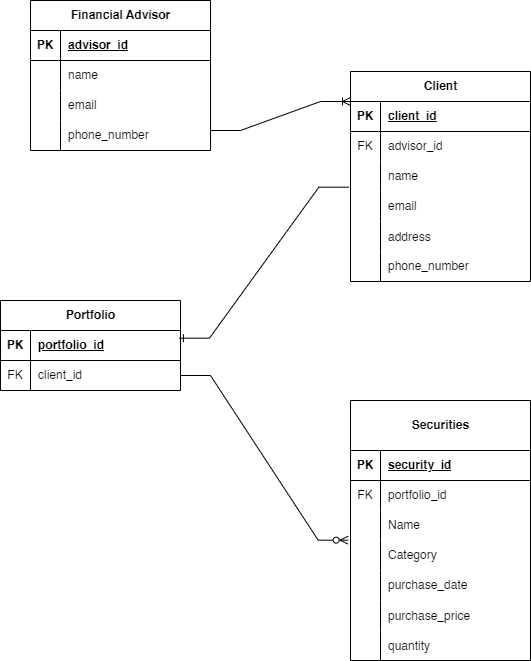

The diagram above was exported from draw.io. Its source (the exported page's mxGraphModel, read from the mxfile embedded in the PNG):
<mxGraphModel dx="1050" dy="522" grid="1" gridSize="10" guides="1" tooltips="1" connect="1" arrows="1" fold="1" page="1" pageScale="1" pageWidth="850" pageHeight="1100" math="0" shadow="0">
  <root>
    <mxCell id="0" />
    <mxCell id="1" parent="0" />
    <mxCell id="vudXM8rCIv6FUZnxWWMg-16" value="Financial Advisor" style="shape=table;startSize=30;container=1;collapsible=1;childLayout=tableLayout;fixedRows=1;rowLines=0;fontStyle=1;align=center;resizeLast=1;html=1;" parent="1" vertex="1">
      <mxGeometry x="90" y="150" width="180" height="150" as="geometry" />
    </mxCell>
    <mxCell id="vudXM8rCIv6FUZnxWWMg-17" value="" style="shape=tableRow;horizontal=0;startSize=0;swimlaneHead=0;swimlaneBody=0;fillColor=none;collapsible=0;dropTarget=0;points=[[0,0.5],[1,0.5]];portConstraint=eastwest;top=0;left=0;right=0;bottom=1;" parent="vudXM8rCIv6FUZnxWWMg-16" vertex="1">
      <mxGeometry y="30" width="180" height="30" as="geometry" />
    </mxCell>
    <mxCell id="vudXM8rCIv6FUZnxWWMg-18" value="PK" style="shape=partialRectangle;connectable=0;fillColor=none;top=0;left=0;bottom=0;right=0;fontStyle=1;overflow=hidden;whiteSpace=wrap;html=1;" parent="vudXM8rCIv6FUZnxWWMg-17" vertex="1">
      <mxGeometry width="30" height="30" as="geometry">
        <mxRectangle width="30" height="30" as="alternateBounds" />
      </mxGeometry>
    </mxCell>
    <mxCell id="vudXM8rCIv6FUZnxWWMg-19" value="advisor_id" style="shape=partialRectangle;connectable=0;fillColor=none;top=0;left=0;bottom=0;right=0;align=left;spacingLeft=6;fontStyle=5;overflow=hidden;whiteSpace=wrap;html=1;" parent="vudXM8rCIv6FUZnxWWMg-17" vertex="1">
      <mxGeometry x="30" width="150" height="30" as="geometry">
        <mxRectangle width="150" height="30" as="alternateBounds" />
      </mxGeometry>
    </mxCell>
    <mxCell id="vudXM8rCIv6FUZnxWWMg-20" value="" style="shape=tableRow;horizontal=0;startSize=0;swimlaneHead=0;swimlaneBody=0;fillColor=none;collapsible=0;dropTarget=0;points=[[0,0.5],[1,0.5]];portConstraint=eastwest;top=0;left=0;right=0;bottom=0;" parent="vudXM8rCIv6FUZnxWWMg-16" vertex="1">
      <mxGeometry y="60" width="180" height="30" as="geometry" />
    </mxCell>
    <mxCell id="vudXM8rCIv6FUZnxWWMg-21" value="" style="shape=partialRectangle;connectable=0;fillColor=none;top=0;left=0;bottom=0;right=0;editable=1;overflow=hidden;whiteSpace=wrap;html=1;" parent="vudXM8rCIv6FUZnxWWMg-20" vertex="1">
      <mxGeometry width="30" height="30" as="geometry">
        <mxRectangle width="30" height="30" as="alternateBounds" />
      </mxGeometry>
    </mxCell>
    <mxCell id="vudXM8rCIv6FUZnxWWMg-22" value="name" style="shape=partialRectangle;connectable=0;fillColor=none;top=0;left=0;bottom=0;right=0;align=left;spacingLeft=6;overflow=hidden;whiteSpace=wrap;html=1;" parent="vudXM8rCIv6FUZnxWWMg-20" vertex="1">
      <mxGeometry x="30" width="150" height="30" as="geometry">
        <mxRectangle width="150" height="30" as="alternateBounds" />
      </mxGeometry>
    </mxCell>
    <mxCell id="vudXM8rCIv6FUZnxWWMg-23" value="" style="shape=tableRow;horizontal=0;startSize=0;swimlaneHead=0;swimlaneBody=0;fillColor=none;collapsible=0;dropTarget=0;points=[[0,0.5],[1,0.5]];portConstraint=eastwest;top=0;left=0;right=0;bottom=0;" parent="vudXM8rCIv6FUZnxWWMg-16" vertex="1">
      <mxGeometry y="90" width="180" height="30" as="geometry" />
    </mxCell>
    <mxCell id="vudXM8rCIv6FUZnxWWMg-24" value="" style="shape=partialRectangle;connectable=0;fillColor=none;top=0;left=0;bottom=0;right=0;editable=1;overflow=hidden;whiteSpace=wrap;html=1;" parent="vudXM8rCIv6FUZnxWWMg-23" vertex="1">
      <mxGeometry width="30" height="30" as="geometry">
        <mxRectangle width="30" height="30" as="alternateBounds" />
      </mxGeometry>
    </mxCell>
    <mxCell id="vudXM8rCIv6FUZnxWWMg-25" value="email" style="shape=partialRectangle;connectable=0;fillColor=none;top=0;left=0;bottom=0;right=0;align=left;spacingLeft=6;overflow=hidden;whiteSpace=wrap;html=1;" parent="vudXM8rCIv6FUZnxWWMg-23" vertex="1">
      <mxGeometry x="30" width="150" height="30" as="geometry">
        <mxRectangle width="150" height="30" as="alternateBounds" />
      </mxGeometry>
    </mxCell>
    <mxCell id="vudXM8rCIv6FUZnxWWMg-26" value="" style="shape=tableRow;horizontal=0;startSize=0;swimlaneHead=0;swimlaneBody=0;fillColor=none;collapsible=0;dropTarget=0;points=[[0,0.5],[1,0.5]];portConstraint=eastwest;top=0;left=0;right=0;bottom=0;" parent="vudXM8rCIv6FUZnxWWMg-16" vertex="1">
      <mxGeometry y="120" width="180" height="30" as="geometry" />
    </mxCell>
    <mxCell id="vudXM8rCIv6FUZnxWWMg-27" value="" style="shape=partialRectangle;connectable=0;fillColor=none;top=0;left=0;bottom=0;right=0;editable=1;overflow=hidden;whiteSpace=wrap;html=1;" parent="vudXM8rCIv6FUZnxWWMg-26" vertex="1">
      <mxGeometry width="30" height="30" as="geometry">
        <mxRectangle width="30" height="30" as="alternateBounds" />
      </mxGeometry>
    </mxCell>
    <mxCell id="vudXM8rCIv6FUZnxWWMg-28" value="phone_number" style="shape=partialRectangle;connectable=0;fillColor=none;top=0;left=0;bottom=0;right=0;align=left;spacingLeft=6;overflow=hidden;whiteSpace=wrap;html=1;" parent="vudXM8rCIv6FUZnxWWMg-26" vertex="1">
      <mxGeometry x="30" width="150" height="30" as="geometry">
        <mxRectangle width="150" height="30" as="alternateBounds" />
      </mxGeometry>
    </mxCell>
    <mxCell id="vudXM8rCIv6FUZnxWWMg-29" value="Client" style="shape=table;startSize=30;container=1;collapsible=1;childLayout=tableLayout;fixedRows=1;rowLines=0;fontStyle=1;align=center;resizeLast=1;html=1;" parent="1" vertex="1">
      <mxGeometry x="410" y="221" width="180" height="210" as="geometry" />
    </mxCell>
    <mxCell id="vudXM8rCIv6FUZnxWWMg-30" value="" style="shape=tableRow;horizontal=0;startSize=0;swimlaneHead=0;swimlaneBody=0;fillColor=none;collapsible=0;dropTarget=0;points=[[0,0.5],[1,0.5]];portConstraint=eastwest;top=0;left=0;right=0;bottom=1;" parent="vudXM8rCIv6FUZnxWWMg-29" vertex="1">
      <mxGeometry y="30" width="180" height="30" as="geometry" />
    </mxCell>
    <mxCell id="vudXM8rCIv6FUZnxWWMg-31" value="PK" style="shape=partialRectangle;connectable=0;fillColor=none;top=0;left=0;bottom=0;right=0;fontStyle=1;overflow=hidden;whiteSpace=wrap;html=1;" parent="vudXM8rCIv6FUZnxWWMg-30" vertex="1">
      <mxGeometry width="30" height="30" as="geometry">
        <mxRectangle width="30" height="30" as="alternateBounds" />
      </mxGeometry>
    </mxCell>
    <mxCell id="vudXM8rCIv6FUZnxWWMg-32" value="client_id" style="shape=partialRectangle;connectable=0;fillColor=none;top=0;left=0;bottom=0;right=0;align=left;spacingLeft=6;fontStyle=5;overflow=hidden;whiteSpace=wrap;html=1;" parent="vudXM8rCIv6FUZnxWWMg-30" vertex="1">
      <mxGeometry x="30" width="150" height="30" as="geometry">
        <mxRectangle width="150" height="30" as="alternateBounds" />
      </mxGeometry>
    </mxCell>
    <mxCell id="vudXM8rCIv6FUZnxWWMg-111" value="" style="shape=tableRow;horizontal=0;startSize=0;swimlaneHead=0;swimlaneBody=0;fillColor=none;collapsible=0;dropTarget=0;points=[[0,0.5],[1,0.5]];portConstraint=eastwest;top=0;left=0;right=0;bottom=0;" parent="vudXM8rCIv6FUZnxWWMg-29" vertex="1">
      <mxGeometry y="60" width="180" height="30" as="geometry" />
    </mxCell>
    <mxCell id="vudXM8rCIv6FUZnxWWMg-112" value="FK" style="shape=partialRectangle;connectable=0;fillColor=none;top=0;left=0;bottom=0;right=0;fontStyle=0;overflow=hidden;whiteSpace=wrap;html=1;" parent="vudXM8rCIv6FUZnxWWMg-111" vertex="1">
      <mxGeometry width="30" height="30" as="geometry">
        <mxRectangle width="30" height="30" as="alternateBounds" />
      </mxGeometry>
    </mxCell>
    <mxCell id="vudXM8rCIv6FUZnxWWMg-113" value="advisor_id" style="shape=partialRectangle;connectable=0;fillColor=none;top=0;left=0;bottom=0;right=0;align=left;spacingLeft=6;fontStyle=0;overflow=hidden;whiteSpace=wrap;html=1;" parent="vudXM8rCIv6FUZnxWWMg-111" vertex="1">
      <mxGeometry x="30" width="150" height="30" as="geometry">
        <mxRectangle width="150" height="30" as="alternateBounds" />
      </mxGeometry>
    </mxCell>
    <mxCell id="vudXM8rCIv6FUZnxWWMg-33" value="" style="shape=tableRow;horizontal=0;startSize=0;swimlaneHead=0;swimlaneBody=0;fillColor=none;collapsible=0;dropTarget=0;points=[[0,0.5],[1,0.5]];portConstraint=eastwest;top=0;left=0;right=0;bottom=0;" parent="vudXM8rCIv6FUZnxWWMg-29" vertex="1">
      <mxGeometry y="90" width="180" height="30" as="geometry" />
    </mxCell>
    <mxCell id="vudXM8rCIv6FUZnxWWMg-34" value="" style="shape=partialRectangle;connectable=0;fillColor=none;top=0;left=0;bottom=0;right=0;editable=1;overflow=hidden;whiteSpace=wrap;html=1;" parent="vudXM8rCIv6FUZnxWWMg-33" vertex="1">
      <mxGeometry width="30" height="30" as="geometry">
        <mxRectangle width="30" height="30" as="alternateBounds" />
      </mxGeometry>
    </mxCell>
    <mxCell id="vudXM8rCIv6FUZnxWWMg-35" value="name" style="shape=partialRectangle;connectable=0;fillColor=none;top=0;left=0;bottom=0;right=0;align=left;spacingLeft=6;overflow=hidden;whiteSpace=wrap;html=1;" parent="vudXM8rCIv6FUZnxWWMg-33" vertex="1">
      <mxGeometry x="30" width="150" height="30" as="geometry">
        <mxRectangle width="150" height="30" as="alternateBounds" />
      </mxGeometry>
    </mxCell>
    <mxCell id="vudXM8rCIv6FUZnxWWMg-36" value="" style="shape=tableRow;horizontal=0;startSize=0;swimlaneHead=0;swimlaneBody=0;fillColor=none;collapsible=0;dropTarget=0;points=[[0,0.5],[1,0.5]];portConstraint=eastwest;top=0;left=0;right=0;bottom=0;" parent="vudXM8rCIv6FUZnxWWMg-29" vertex="1">
      <mxGeometry y="120" width="180" height="30" as="geometry" />
    </mxCell>
    <mxCell id="vudXM8rCIv6FUZnxWWMg-37" value="" style="shape=partialRectangle;connectable=0;fillColor=none;top=0;left=0;bottom=0;right=0;editable=1;overflow=hidden;whiteSpace=wrap;html=1;" parent="vudXM8rCIv6FUZnxWWMg-36" vertex="1">
      <mxGeometry width="30" height="30" as="geometry">
        <mxRectangle width="30" height="30" as="alternateBounds" />
      </mxGeometry>
    </mxCell>
    <mxCell id="vudXM8rCIv6FUZnxWWMg-38" value="email" style="shape=partialRectangle;connectable=0;fillColor=none;top=0;left=0;bottom=0;right=0;align=left;spacingLeft=6;overflow=hidden;whiteSpace=wrap;html=1;" parent="vudXM8rCIv6FUZnxWWMg-36" vertex="1">
      <mxGeometry x="30" width="150" height="30" as="geometry">
        <mxRectangle width="150" height="30" as="alternateBounds" />
      </mxGeometry>
    </mxCell>
    <mxCell id="vudXM8rCIv6FUZnxWWMg-114" value="" style="shape=tableRow;horizontal=0;startSize=0;swimlaneHead=0;swimlaneBody=0;fillColor=none;collapsible=0;dropTarget=0;points=[[0,0.5],[1,0.5]];portConstraint=eastwest;top=0;left=0;right=0;bottom=0;" parent="vudXM8rCIv6FUZnxWWMg-29" vertex="1">
      <mxGeometry y="150" width="180" height="30" as="geometry" />
    </mxCell>
    <mxCell id="vudXM8rCIv6FUZnxWWMg-115" value="" style="shape=partialRectangle;connectable=0;fillColor=none;top=0;left=0;bottom=0;right=0;editable=1;overflow=hidden;" parent="vudXM8rCIv6FUZnxWWMg-114" vertex="1">
      <mxGeometry width="30" height="30" as="geometry">
        <mxRectangle width="30" height="30" as="alternateBounds" />
      </mxGeometry>
    </mxCell>
    <mxCell id="vudXM8rCIv6FUZnxWWMg-116" value="address" style="shape=partialRectangle;connectable=0;fillColor=none;top=0;left=0;bottom=0;right=0;align=left;spacingLeft=6;overflow=hidden;" parent="vudXM8rCIv6FUZnxWWMg-114" vertex="1">
      <mxGeometry x="30" width="150" height="30" as="geometry">
        <mxRectangle width="150" height="30" as="alternateBounds" />
      </mxGeometry>
    </mxCell>
    <mxCell id="vudXM8rCIv6FUZnxWWMg-39" value="" style="shape=tableRow;horizontal=0;startSize=0;swimlaneHead=0;swimlaneBody=0;fillColor=none;collapsible=0;dropTarget=0;points=[[0,0.5],[1,0.5]];portConstraint=eastwest;top=0;left=0;right=0;bottom=0;" parent="vudXM8rCIv6FUZnxWWMg-29" vertex="1">
      <mxGeometry y="180" width="180" height="30" as="geometry" />
    </mxCell>
    <mxCell id="vudXM8rCIv6FUZnxWWMg-40" value="" style="shape=partialRectangle;connectable=0;fillColor=none;top=0;left=0;bottom=0;right=0;editable=1;overflow=hidden;whiteSpace=wrap;html=1;" parent="vudXM8rCIv6FUZnxWWMg-39" vertex="1">
      <mxGeometry width="30" height="30" as="geometry">
        <mxRectangle width="30" height="30" as="alternateBounds" />
      </mxGeometry>
    </mxCell>
    <mxCell id="vudXM8rCIv6FUZnxWWMg-41" value="phone_number" style="shape=partialRectangle;connectable=0;fillColor=none;top=0;left=0;bottom=0;right=0;align=left;spacingLeft=6;overflow=hidden;whiteSpace=wrap;html=1;" parent="vudXM8rCIv6FUZnxWWMg-39" vertex="1">
      <mxGeometry x="30" width="150" height="30" as="geometry">
        <mxRectangle width="150" height="30" as="alternateBounds" />
      </mxGeometry>
    </mxCell>
    <mxCell id="vudXM8rCIv6FUZnxWWMg-44" value="Portfolio" style="shape=table;startSize=30;container=1;collapsible=1;childLayout=tableLayout;fixedRows=1;rowLines=0;fontStyle=1;align=center;resizeLast=1;html=1;" parent="1" vertex="1">
      <mxGeometry x="60" y="450" width="180" height="90" as="geometry" />
    </mxCell>
    <mxCell id="vudXM8rCIv6FUZnxWWMg-45" value="" style="shape=tableRow;horizontal=0;startSize=0;swimlaneHead=0;swimlaneBody=0;fillColor=none;collapsible=0;dropTarget=0;points=[[0,0.5],[1,0.5]];portConstraint=eastwest;top=0;left=0;right=0;bottom=1;" parent="vudXM8rCIv6FUZnxWWMg-44" vertex="1">
      <mxGeometry y="30" width="180" height="30" as="geometry" />
    </mxCell>
    <mxCell id="vudXM8rCIv6FUZnxWWMg-46" value="PK" style="shape=partialRectangle;connectable=0;fillColor=none;top=0;left=0;bottom=0;right=0;fontStyle=1;overflow=hidden;whiteSpace=wrap;html=1;" parent="vudXM8rCIv6FUZnxWWMg-45" vertex="1">
      <mxGeometry width="30" height="30" as="geometry">
        <mxRectangle width="30" height="30" as="alternateBounds" />
      </mxGeometry>
    </mxCell>
    <mxCell id="vudXM8rCIv6FUZnxWWMg-47" value="portfolio_id" style="shape=partialRectangle;connectable=0;fillColor=none;top=0;left=0;bottom=0;right=0;align=left;spacingLeft=6;fontStyle=5;overflow=hidden;whiteSpace=wrap;html=1;" parent="vudXM8rCIv6FUZnxWWMg-45" vertex="1">
      <mxGeometry x="30" width="150" height="30" as="geometry">
        <mxRectangle width="150" height="30" as="alternateBounds" />
      </mxGeometry>
    </mxCell>
    <mxCell id="vudXM8rCIv6FUZnxWWMg-108" value="" style="shape=tableRow;horizontal=0;startSize=0;swimlaneHead=0;swimlaneBody=0;fillColor=none;collapsible=0;dropTarget=0;points=[[0,0.5],[1,0.5]];portConstraint=eastwest;top=0;left=0;right=0;bottom=0;" parent="vudXM8rCIv6FUZnxWWMg-44" vertex="1">
      <mxGeometry y="60" width="180" height="30" as="geometry" />
    </mxCell>
    <mxCell id="vudXM8rCIv6FUZnxWWMg-109" value="FK" style="shape=partialRectangle;connectable=0;fillColor=none;top=0;left=0;bottom=0;right=0;fontStyle=0;overflow=hidden;whiteSpace=wrap;html=1;" parent="vudXM8rCIv6FUZnxWWMg-108" vertex="1">
      <mxGeometry width="30" height="30" as="geometry">
        <mxRectangle width="30" height="30" as="alternateBounds" />
      </mxGeometry>
    </mxCell>
    <mxCell id="vudXM8rCIv6FUZnxWWMg-110" value="client_id" style="shape=partialRectangle;connectable=0;fillColor=none;top=0;left=0;bottom=0;right=0;align=left;spacingLeft=6;fontStyle=0;overflow=hidden;whiteSpace=wrap;html=1;" parent="vudXM8rCIv6FUZnxWWMg-108" vertex="1">
      <mxGeometry x="30" width="150" height="30" as="geometry">
        <mxRectangle width="150" height="30" as="alternateBounds" />
      </mxGeometry>
    </mxCell>
    <mxCell id="vudXM8rCIv6FUZnxWWMg-59" value="" style="edgeStyle=entityRelationEdgeStyle;fontSize=12;html=1;endArrow=ERoneToMany;rounded=0;entryX=0;entryY=0;entryDx=0;entryDy=0;entryPerimeter=0;" parent="1" target="vudXM8rCIv6FUZnxWWMg-30" edge="1">
      <mxGeometry width="100" height="100" relative="1" as="geometry">
        <mxPoint x="270" y="280" as="sourcePoint" />
        <mxPoint x="370" y="180" as="targetPoint" />
      </mxGeometry>
    </mxCell>
    <mxCell id="vudXM8rCIv6FUZnxWWMg-62" value="" style="edgeStyle=entityRelationEdgeStyle;fontSize=12;html=1;endArrow=ERone;endFill=1;rounded=0;entryX=0.994;entryY=0.256;entryDx=0;entryDy=0;entryPerimeter=0;exitX=-0.009;exitY=0.856;exitDx=0;exitDy=0;exitPerimeter=0;" parent="1" source="vudXM8rCIv6FUZnxWWMg-33" target="vudXM8rCIv6FUZnxWWMg-45" edge="1">
      <mxGeometry width="100" height="100" relative="1" as="geometry">
        <mxPoint x="330" y="580" as="sourcePoint" />
        <mxPoint x="430" y="480" as="targetPoint" />
      </mxGeometry>
    </mxCell>
    <mxCell id="vudXM8rCIv6FUZnxWWMg-63" value="Securities" style="shape=table;startSize=50;container=1;collapsible=1;childLayout=tableLayout;fixedRows=1;rowLines=0;fontStyle=1;align=center;resizeLast=1;html=1;" parent="1" vertex="1">
      <mxGeometry x="410" y="550" width="180" height="260" as="geometry" />
    </mxCell>
    <mxCell id="vudXM8rCIv6FUZnxWWMg-64" value="" style="shape=tableRow;horizontal=0;startSize=0;swimlaneHead=0;swimlaneBody=0;fillColor=none;collapsible=0;dropTarget=0;points=[[0,0.5],[1,0.5]];portConstraint=eastwest;top=0;left=0;right=0;bottom=1;" parent="vudXM8rCIv6FUZnxWWMg-63" vertex="1">
      <mxGeometry y="50" width="180" height="30" as="geometry" />
    </mxCell>
    <mxCell id="vudXM8rCIv6FUZnxWWMg-65" value="PK" style="shape=partialRectangle;connectable=0;fillColor=none;top=0;left=0;bottom=0;right=0;fontStyle=1;overflow=hidden;whiteSpace=wrap;html=1;" parent="vudXM8rCIv6FUZnxWWMg-64" vertex="1">
      <mxGeometry width="30" height="30" as="geometry">
        <mxRectangle width="30" height="30" as="alternateBounds" />
      </mxGeometry>
    </mxCell>
    <mxCell id="vudXM8rCIv6FUZnxWWMg-66" value="security_id" style="shape=partialRectangle;connectable=0;fillColor=none;top=0;left=0;bottom=0;right=0;align=left;spacingLeft=6;fontStyle=5;overflow=hidden;whiteSpace=wrap;html=1;" parent="vudXM8rCIv6FUZnxWWMg-64" vertex="1">
      <mxGeometry x="30" width="150" height="30" as="geometry">
        <mxRectangle width="150" height="30" as="alternateBounds" />
      </mxGeometry>
    </mxCell>
    <mxCell id="vudXM8rCIv6FUZnxWWMg-105" value="" style="shape=tableRow;horizontal=0;startSize=0;swimlaneHead=0;swimlaneBody=0;fillColor=none;collapsible=0;dropTarget=0;points=[[0,0.5],[1,0.5]];portConstraint=eastwest;top=0;left=0;right=0;bottom=0;" parent="vudXM8rCIv6FUZnxWWMg-63" vertex="1">
      <mxGeometry y="80" width="180" height="30" as="geometry" />
    </mxCell>
    <mxCell id="vudXM8rCIv6FUZnxWWMg-106" value="FK" style="shape=partialRectangle;connectable=0;fillColor=none;top=0;left=0;bottom=0;right=0;fontStyle=0;overflow=hidden;whiteSpace=wrap;html=1;" parent="vudXM8rCIv6FUZnxWWMg-105" vertex="1">
      <mxGeometry width="30" height="30" as="geometry">
        <mxRectangle width="30" height="30" as="alternateBounds" />
      </mxGeometry>
    </mxCell>
    <mxCell id="vudXM8rCIv6FUZnxWWMg-107" value="portfolio_id" style="shape=partialRectangle;connectable=0;fillColor=none;top=0;left=0;bottom=0;right=0;align=left;spacingLeft=6;fontStyle=0;overflow=hidden;whiteSpace=wrap;html=1;" parent="vudXM8rCIv6FUZnxWWMg-105" vertex="1">
      <mxGeometry x="30" width="150" height="30" as="geometry">
        <mxRectangle width="150" height="30" as="alternateBounds" />
      </mxGeometry>
    </mxCell>
    <mxCell id="vudXM8rCIv6FUZnxWWMg-67" value="" style="shape=tableRow;horizontal=0;startSize=0;swimlaneHead=0;swimlaneBody=0;fillColor=none;collapsible=0;dropTarget=0;points=[[0,0.5],[1,0.5]];portConstraint=eastwest;top=0;left=0;right=0;bottom=0;" parent="vudXM8rCIv6FUZnxWWMg-63" vertex="1">
      <mxGeometry y="110" width="180" height="30" as="geometry" />
    </mxCell>
    <mxCell id="vudXM8rCIv6FUZnxWWMg-68" value="" style="shape=partialRectangle;connectable=0;fillColor=none;top=0;left=0;bottom=0;right=0;editable=1;overflow=hidden;whiteSpace=wrap;html=1;" parent="vudXM8rCIv6FUZnxWWMg-67" vertex="1">
      <mxGeometry width="30" height="30" as="geometry">
        <mxRectangle width="30" height="30" as="alternateBounds" />
      </mxGeometry>
    </mxCell>
    <mxCell id="vudXM8rCIv6FUZnxWWMg-69" value="Name" style="shape=partialRectangle;connectable=0;fillColor=none;top=0;left=0;bottom=0;right=0;align=left;spacingLeft=6;overflow=hidden;whiteSpace=wrap;html=1;" parent="vudXM8rCIv6FUZnxWWMg-67" vertex="1">
      <mxGeometry x="30" width="150" height="30" as="geometry">
        <mxRectangle width="150" height="30" as="alternateBounds" />
      </mxGeometry>
    </mxCell>
    <mxCell id="vudXM8rCIv6FUZnxWWMg-70" value="" style="shape=tableRow;horizontal=0;startSize=0;swimlaneHead=0;swimlaneBody=0;fillColor=none;collapsible=0;dropTarget=0;points=[[0,0.5],[1,0.5]];portConstraint=eastwest;top=0;left=0;right=0;bottom=0;" parent="vudXM8rCIv6FUZnxWWMg-63" vertex="1">
      <mxGeometry y="140" width="180" height="30" as="geometry" />
    </mxCell>
    <mxCell id="vudXM8rCIv6FUZnxWWMg-71" value="" style="shape=partialRectangle;connectable=0;fillColor=none;top=0;left=0;bottom=0;right=0;editable=1;overflow=hidden;whiteSpace=wrap;html=1;" parent="vudXM8rCIv6FUZnxWWMg-70" vertex="1">
      <mxGeometry width="30" height="30" as="geometry">
        <mxRectangle width="30" height="30" as="alternateBounds" />
      </mxGeometry>
    </mxCell>
    <mxCell id="vudXM8rCIv6FUZnxWWMg-72" value="Category" style="shape=partialRectangle;connectable=0;fillColor=none;top=0;left=0;bottom=0;right=0;align=left;spacingLeft=6;overflow=hidden;whiteSpace=wrap;html=1;" parent="vudXM8rCIv6FUZnxWWMg-70" vertex="1">
      <mxGeometry x="30" width="150" height="30" as="geometry">
        <mxRectangle width="150" height="30" as="alternateBounds" />
      </mxGeometry>
    </mxCell>
    <mxCell id="vudXM8rCIv6FUZnxWWMg-73" value="" style="shape=tableRow;horizontal=0;startSize=0;swimlaneHead=0;swimlaneBody=0;fillColor=none;collapsible=0;dropTarget=0;points=[[0,0.5],[1,0.5]];portConstraint=eastwest;top=0;left=0;right=0;bottom=0;" parent="vudXM8rCIv6FUZnxWWMg-63" vertex="1">
      <mxGeometry y="170" width="180" height="30" as="geometry" />
    </mxCell>
    <mxCell id="vudXM8rCIv6FUZnxWWMg-74" value="" style="shape=partialRectangle;connectable=0;fillColor=none;top=0;left=0;bottom=0;right=0;editable=1;overflow=hidden;whiteSpace=wrap;html=1;" parent="vudXM8rCIv6FUZnxWWMg-73" vertex="1">
      <mxGeometry width="30" height="30" as="geometry">
        <mxRectangle width="30" height="30" as="alternateBounds" />
      </mxGeometry>
    </mxCell>
    <mxCell id="vudXM8rCIv6FUZnxWWMg-75" value="purchase_date" style="shape=partialRectangle;connectable=0;fillColor=none;top=0;left=0;bottom=0;right=0;align=left;spacingLeft=6;overflow=hidden;whiteSpace=wrap;html=1;" parent="vudXM8rCIv6FUZnxWWMg-73" vertex="1">
      <mxGeometry x="30" width="150" height="30" as="geometry">
        <mxRectangle width="150" height="30" as="alternateBounds" />
      </mxGeometry>
    </mxCell>
    <mxCell id="vudXM8rCIv6FUZnxWWMg-95" value="" style="shape=tableRow;horizontal=0;startSize=0;swimlaneHead=0;swimlaneBody=0;fillColor=none;collapsible=0;dropTarget=0;points=[[0,0.5],[1,0.5]];portConstraint=eastwest;top=0;left=0;right=0;bottom=0;" parent="vudXM8rCIv6FUZnxWWMg-63" vertex="1">
      <mxGeometry y="200" width="180" height="30" as="geometry" />
    </mxCell>
    <mxCell id="vudXM8rCIv6FUZnxWWMg-96" value="" style="shape=partialRectangle;connectable=0;fillColor=none;top=0;left=0;bottom=0;right=0;editable=1;overflow=hidden;" parent="vudXM8rCIv6FUZnxWWMg-95" vertex="1">
      <mxGeometry width="30" height="30" as="geometry">
        <mxRectangle width="30" height="30" as="alternateBounds" />
      </mxGeometry>
    </mxCell>
    <mxCell id="vudXM8rCIv6FUZnxWWMg-97" value="purchase_price" style="shape=partialRectangle;connectable=0;fillColor=none;top=0;left=0;bottom=0;right=0;align=left;spacingLeft=6;overflow=hidden;" parent="vudXM8rCIv6FUZnxWWMg-95" vertex="1">
      <mxGeometry x="30" width="150" height="30" as="geometry">
        <mxRectangle width="150" height="30" as="alternateBounds" />
      </mxGeometry>
    </mxCell>
    <mxCell id="vudXM8rCIv6FUZnxWWMg-98" value="" style="shape=tableRow;horizontal=0;startSize=0;swimlaneHead=0;swimlaneBody=0;fillColor=none;collapsible=0;dropTarget=0;points=[[0,0.5],[1,0.5]];portConstraint=eastwest;top=0;left=0;right=0;bottom=0;" parent="vudXM8rCIv6FUZnxWWMg-63" vertex="1">
      <mxGeometry y="230" width="180" height="30" as="geometry" />
    </mxCell>
    <mxCell id="vudXM8rCIv6FUZnxWWMg-99" value="" style="shape=partialRectangle;connectable=0;fillColor=none;top=0;left=0;bottom=0;right=0;editable=1;overflow=hidden;" parent="vudXM8rCIv6FUZnxWWMg-98" vertex="1">
      <mxGeometry width="30" height="30" as="geometry">
        <mxRectangle width="30" height="30" as="alternateBounds" />
      </mxGeometry>
    </mxCell>
    <mxCell id="vudXM8rCIv6FUZnxWWMg-100" value="quantity" style="shape=partialRectangle;connectable=0;fillColor=none;top=0;left=0;bottom=0;right=0;align=left;spacingLeft=6;overflow=hidden;" parent="vudXM8rCIv6FUZnxWWMg-98" vertex="1">
      <mxGeometry x="30" width="150" height="30" as="geometry">
        <mxRectangle width="150" height="30" as="alternateBounds" />
      </mxGeometry>
    </mxCell>
    <mxCell id="vudXM8rCIv6FUZnxWWMg-76" value="" style="edgeStyle=entityRelationEdgeStyle;fontSize=12;html=1;endArrow=ERzeroToMany;endFill=1;rounded=0;entryX=-0.013;entryY=0.989;entryDx=0;entryDy=0;entryPerimeter=0;exitX=1;exitY=0.5;exitDx=0;exitDy=0;" parent="1" source="vudXM8rCIv6FUZnxWWMg-108" target="vudXM8rCIv6FUZnxWWMg-67" edge="1">
      <mxGeometry width="100" height="100" relative="1" as="geometry">
        <mxPoint x="242.33999999999997" y="561.66" as="sourcePoint" />
        <mxPoint x="310" y="620" as="targetPoint" />
      </mxGeometry>
    </mxCell>
  </root>
</mxGraphModel>